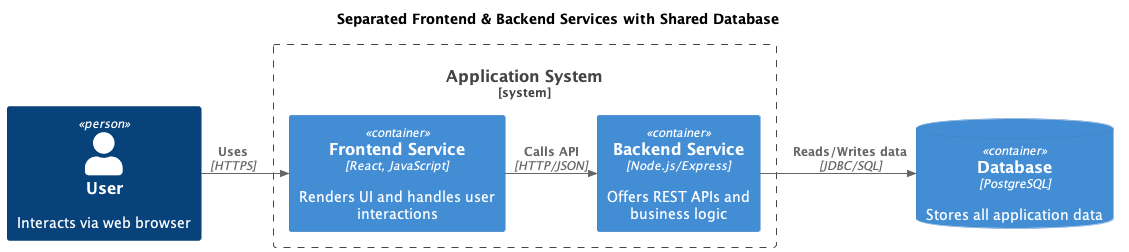

The diagram above was rendered by PlantUML. Its source (embedded in the PNG):
@startuml
left to right direction
!include https://raw.githubusercontent.com/plantuml-stdlib/C4-PlantUML/master/C4_Container.puml

skinparam nodesep 10
skinparam ranksep 10

TITLE Separated Frontend & Backend Services with Shared Database

Person(user, "User", "Interacts via web browser")

System_Boundary(app_system, "Application System") {
  Container(frontend, "Frontend Service", "React, JavaScript", "Renders UI and handles user interactions")
  Container(backend, "Backend Service", "Node.js/Express", "Offers REST APIs and business logic")
}

ContainerDb(database, "Database", "PostgreSQL", "Stores all application data")

Rel(user, frontend, "Uses", "HTTPS")
Rel(frontend, backend, "Calls API", "HTTP/JSON")
Rel(backend, database, "Reads/Writes data", "JDBC/SQL")

@enduml